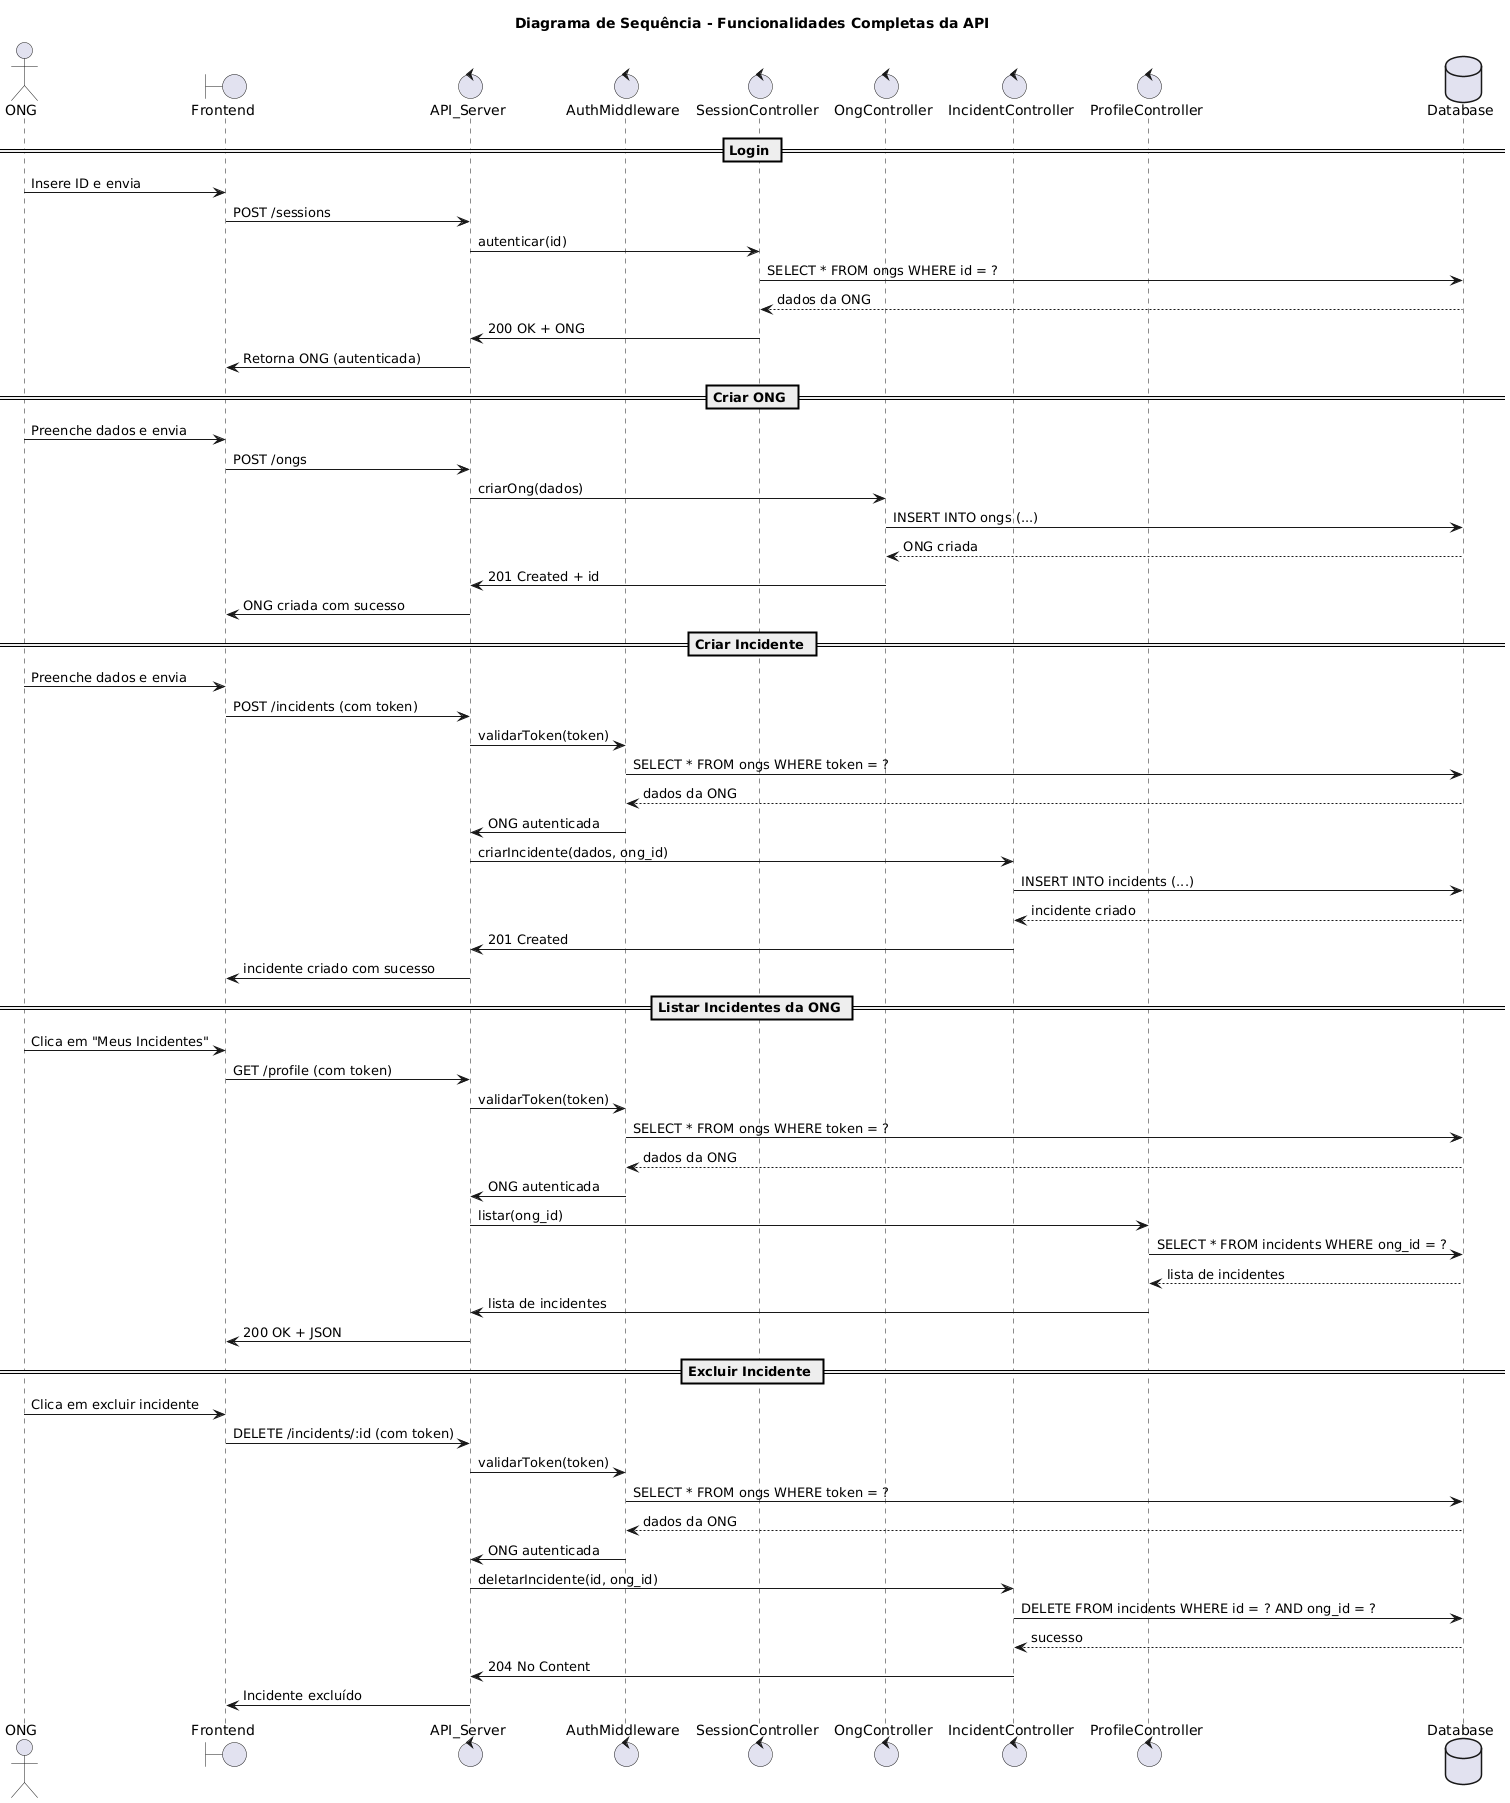

The diagram above was rendered by PlantUML. Its source (embedded in the PNG):
@startuml
title Diagrama de Sequência - Funcionalidades Completas da API

actor ONG
boundary Frontend
control API_Server
control AuthMiddleware
control SessionController
control OngController
control IncidentController
control ProfileController
database Database

== Login ==
ONG -> Frontend : Insere ID e envia
Frontend -> API_Server : POST /sessions
API_Server -> SessionController : autenticar(id)
SessionController -> Database : SELECT * FROM ongs WHERE id = ?
Database --> SessionController : dados da ONG
SessionController -> API_Server : 200 OK + ONG
API_Server -> Frontend : Retorna ONG (autenticada)

== Criar ONG ==
ONG -> Frontend : Preenche dados e envia
Frontend -> API_Server : POST /ongs
API_Server -> OngController : criarOng(dados)
OngController -> Database : INSERT INTO ongs (...)
Database --> OngController : ONG criada
OngController -> API_Server : 201 Created + id
API_Server -> Frontend : ONG criada com sucesso

== Criar Incidente ==
ONG -> Frontend : Preenche dados e envia
Frontend -> API_Server : POST /incidents (com token)
API_Server -> AuthMiddleware : validarToken(token)
AuthMiddleware -> Database : SELECT * FROM ongs WHERE token = ?
Database --> AuthMiddleware : dados da ONG
AuthMiddleware -> API_Server : ONG autenticada
API_Server -> IncidentController : criarIncidente(dados, ong_id)
IncidentController -> Database : INSERT INTO incidents (...)
Database --> IncidentController : incidente criado
IncidentController -> API_Server : 201 Created
API_Server -> Frontend : incidente criado com sucesso

== Listar Incidentes da ONG ==
ONG -> Frontend : Clica em "Meus Incidentes"
Frontend -> API_Server : GET /profile (com token)
API_Server -> AuthMiddleware : validarToken(token)
AuthMiddleware -> Database : SELECT * FROM ongs WHERE token = ?
Database --> AuthMiddleware : dados da ONG
AuthMiddleware -> API_Server : ONG autenticada
API_Server -> ProfileController : listar(ong_id)
ProfileController -> Database : SELECT * FROM incidents WHERE ong_id = ?
Database --> ProfileController : lista de incidentes
ProfileController -> API_Server : lista de incidentes
API_Server -> Frontend : 200 OK + JSON

== Excluir Incidente ==
ONG -> Frontend : Clica em excluir incidente
Frontend -> API_Server : DELETE /incidents/:id (com token)
API_Server -> AuthMiddleware : validarToken(token)
AuthMiddleware -> Database : SELECT * FROM ongs WHERE token = ?
Database --> AuthMiddleware : dados da ONG
AuthMiddleware -> API_Server : ONG autenticada
API_Server -> IncidentController : deletarIncidente(id, ong_id)
IncidentController -> Database : DELETE FROM incidents WHERE id = ? AND ong_id = ?
Database --> IncidentController : sucesso
IncidentController -> API_Server : 204 No Content
API_Server -> Frontend : Incidente excluído
@enduml